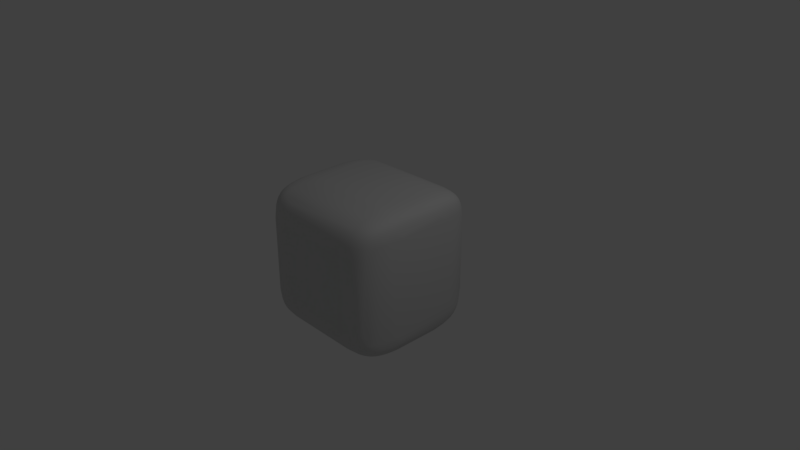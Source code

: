 # Source: turret.blend  (saved by Blender 2.79.0; exported with 4.5.12 LTS)
import bpy
from mathutils import Matrix  # noqa: F401  (used for matrix-valued properties, if any)

bpy.ops.wm.read_factory_settings(use_empty=True)
scene = bpy.context.scene
scene.name = 'Scene'

# ---- collections
col_collection_1 = bpy.data.collections.new('Collection 1'); scene.collection.children.link(col_collection_1)

# ---- materials (node trees are filled in below, after node groups)
mat_barrel = bpy.data.materials.new('Barrel')
mat_barrel.alpha_threshold = 0.0
mat_barrel.use_transparent_shadow = False
mat_barrel.diffuse_color = (0.64, 0.64, 0.64, 1.0)
mat_barrel.specular_color = (0.5, 0.5, 0.5)
mat_barrel.roughness = 0.5
mat_barrel.specular_intensity = 1.0
mat_body = bpy.data.materials.new('Body')
mat_body.alpha_threshold = 0.0
mat_body.use_transparent_shadow = False
mat_body.diffuse_color = (0.64, 0.64, 0.64, 1.0)
mat_body.specular_color = (0.5, 0.5, 0.5)
mat_body.roughness = 0.5
mat_body.specular_intensity = 1.0

# ---- material node trees

# ---- world
world_world = bpy.data.worlds.new('World'); scene.world = world_world
world_world.color = (0.05088, 0.05088, 0.05088)
world_world.use_sun_shadow = False
world_world.sun_shadow_jitter_overblur = 0.0
world_world.cycles.sampling_method = 'MANUAL'

# ---- cameras
cam_camera = bpy.data.cameras.new('Camera')
cam_camera.clip_end = 100.0
cam_camera.lens = 35.0
cam_camera.sensor_width = 32.0
cam_camera.sensor_height = 18.0
cam_camera.ortho_scale = 7.314
cam_camera.dof.focus_distance = 0.0
cam_camera.dof.aperture_fstop = 128.0

# ---- lights
light_lamp = bpy.data.lights.new('Lamp', 'POINT')
light_lamp.transmission_factor = 0.0
light_lamp.cutoff_distance = 30.0
light_lamp.energy = 100.0
light_lamp.shadow_buffer_clip_start = 1.001
light_lamp.shadow_soft_size = 0.1
light_lamp.shadow_maximum_resolution = 0.006
light_lamp.use_absolute_resolution = True

# ---- meshes
me_turret_001 = bpy.data.meshes.new('Turret.001')
me_turret_001.from_pydata([(-0.1771, 0.0, -1.445), (-0.1815, 0.0, -1.43), (-0.1836, 0.0, -1.41), (-0.1741, 0.03598, -1.445), (-0.1651, 0.07047, -1.444), (-0.15, 0.102, -1.444), (-0.1698, 0.0, -1.456), (-0.159, 0.0, -1.464), (-0.1438, 0.0, -1.469), (-0.1741, -0.03598, -1.445), (-0.1651, -0.07047, -1.444), (-0.15, -0.102, -1.444), (-0.1784, -0.03689, -1.43), (-0.1805, -0.03735, -1.41), (-0.1691, -0.07225, -1.43), (-0.1712, -0.07314, -1.41), (-0.1538, -0.1045, -1.429), (-0.1556, -0.1058, -1.41), (-0.1784, 0.03689, -1.43), (-0.1691, 0.07225, -1.43), (-0.1538, 0.1045, -1.429), (-0.1805, 0.03735, -1.41), (-0.1712, 0.07314, -1.41), (-0.1556, 0.1058, -1.41), (-0.1669, 0.03446, -1.456), (-0.1582, 0.0675, -1.455), (-0.1482, 0.06409, -1.463), (-0.1344, 0.06099, -1.469), (-0.1438, 0.09768, -1.455), (-0.135, 0.0924, -1.463), (-0.1669, -0.03446, -1.456), (-0.1582, -0.0675, -1.455), (-0.1438, -0.09768, -1.455), (-0.1482, -0.06409, -1.463), (-0.135, -0.0924, -1.463), (-0.1344, -0.06099, -1.469), (-0.1236, -0.08683, -1.468), (0.0, -0.09768, -1.476), (-0.06379, -0.06379, -1.477), (-0.06099, -0.09197, -1.475), (-0.06379, 0.06379, -1.477), (0.06379, 0.06379, -1.477), (0.0, 0.1771, -1.445), (0.0, 0.1698, -1.456), (0.0, 0.159, -1.464), (0.0, 0.1438, -1.469), (-0.03598, 0.1741, -1.445), (-0.07047, 0.1651, -1.444), (-0.102, 0.15, -1.444), (0.0, 0.1815, -1.43), (0.0, 0.1836, -1.41), (0.03598, 0.1741, -1.445), (0.07047, 0.1651, -1.444), (0.102, 0.15, -1.444), (0.03446, 0.1669, -1.456), (0.0675, 0.1582, -1.455), (0.06409, 0.1482, -1.463), (0.06099, 0.1344, -1.469), (0.09768, 0.1438, -1.455), (0.0924, 0.135, -1.463), (-0.03446, 0.1669, -1.456), (-0.0675, 0.1582, -1.455), (-0.09768, 0.1438, -1.455), (-0.06409, 0.1482, -1.463), (-0.0924, 0.135, -1.463), (-0.06099, 0.1344, -1.469), (-0.03689, 0.1784, -1.43), (-0.03735, 0.1805, -1.41), (-0.07225, 0.1691, -1.43), (-0.07314, 0.1712, -1.41), (-0.1045, 0.1538, -1.429), (-0.1058, 0.1556, -1.41), (0.03689, 0.1784, -1.43), (0.07225, 0.1691, -1.43), (0.1045, 0.1538, -1.429), (0.03735, 0.1805, -1.41), (0.07314, 0.1712, -1.41), (0.1058, 0.1556, -1.41), (0.0, -0.1771, -1.445), (0.0, -0.1698, -1.456), (0.0, -0.159, -1.464), (0.0, -0.1438, -1.469), (0.03598, -0.1741, -1.445), (0.07047, -0.1651, -1.444), (0.102, -0.15, -1.444), (0.0, -0.1815, -1.43), (0.0, -0.1836, -1.41), (-0.03598, -0.1741, -1.445), (-0.07047, -0.1651, -1.444), (-0.102, -0.15, -1.444), (-0.03446, -0.1669, -1.456), (-0.0675, -0.1582, -1.455), (-0.06409, -0.1482, -1.463), (-0.06099, -0.1344, -1.469), (-0.09768, -0.1438, -1.455), (-0.0924, -0.135, -1.463), (0.03446, -0.1669, -1.456), (0.0675, -0.1582, -1.455), (0.09768, -0.1438, -1.455), (0.06409, -0.1482, -1.463), (0.0924, -0.135, -1.463), (0.06099, -0.1344, -1.469), (0.03689, -0.1784, -1.43), (0.03735, -0.1805, -1.41), (0.07225, -0.1691, -1.43), (0.07314, -0.1712, -1.41), (0.1045, -0.1538, -1.429), (0.1058, -0.1556, -1.41), (-0.03689, -0.1784, -1.43), (-0.07225, -0.1691, -1.43), (-0.1045, -0.1538, -1.429), (-0.03735, -0.1805, -1.41), (-0.07314, -0.1712, -1.41), (-0.1058, -0.1556, -1.41), (0.1771, 0.0, -1.445), (0.1698, 0.0, -1.456), (0.159, 0.0, -1.464), (0.1438, 0.0, -1.469), (0.1741, 0.03598, -1.445), (0.1651, 0.07047, -1.444), (0.15, 0.102, -1.444), (0.1815, 0.0, -1.43), (0.1836, 0.0, -1.41), (0.1741, -0.03598, -1.445), (0.1651, -0.07047, -1.444), (0.15, -0.102, -1.444), (0.1669, -0.03446, -1.456), (0.1582, -0.0675, -1.455), (0.1482, -0.06409, -1.463), (0.1344, -0.06099, -1.469), (0.1438, -0.09768, -1.455), (0.135, -0.0924, -1.463), (0.1669, 0.03446, -1.456), (0.1582, 0.0675, -1.455), (0.1438, 0.09768, -1.455), (0.1482, 0.06409, -1.463), (0.135, 0.0924, -1.463), (0.1344, 0.06099, -1.469), (0.1784, 0.03689, -1.43), (0.1805, 0.03735, -1.41), (0.1691, 0.07225, -1.43), (0.1712, 0.07314, -1.41), (0.1538, 0.1045, -1.429), (0.1556, 0.1058, -1.41), (0.1784, -0.03689, -1.43), (0.1691, -0.07225, -1.43), (0.1538, -0.1045, -1.429), (0.1805, -0.03735, -1.41), (0.1712, -0.07314, -1.41), (0.1556, -0.1058, -1.41), (-0.1562, -0.1063, -0.935), (-0.1719, -0.07344, -0.935), (-0.1813, -0.0375, -0.935), (-0.1844, 0.0, -0.935), (-0.1813, 0.0375, -0.935), (-0.1719, 0.07344, -0.935), (-0.1562, 0.1063, -0.935), (-0.1338, 0.1338, -1.41), (-0.1322, 0.1322, -1.429), (-0.129, 0.129, -1.444), (-0.1236, 0.1236, -1.455), (-0.1164, 0.1164, -1.463), (-0.108, 0.108, -1.467), (-0.1159, 0.05952, -1.472), (-0.1236, 0.0, -1.473), (-0.1159, -0.05952, -1.472), (-0.108, -0.08398, -1.471), (0.05952, -0.1159, -1.472), (0.0, -0.1236, -1.473), (-0.05952, 0.1159, -1.472), (0.05952, 0.1159, -1.472), (0.1159, 0.05952, -1.472), (0.1236, 0.0, -1.473), (0.1338, -0.1338, -1.41), (0.1322, -0.1322, -1.429), (0.129, -0.129, -1.444), (0.1236, -0.1236, -1.455), (0.1164, -0.1164, -1.463), (0.108, -0.108, -1.467), (0.1562, 0.1063, -0.935), (0.1719, 0.07344, -0.935), (0.1813, 0.0375, -0.935), (0.1844, 0.0, -0.935), (0.1813, -0.0375, -0.935), (0.1719, -0.07344, -0.935), (0.1562, -0.1063, -0.935), (-0.1063, -0.1562, -0.935), (-0.07344, -0.1719, -0.935), (-0.0375, -0.1813, -0.935), (0.0, -0.1844, -0.935), (0.0375, -0.1813, -0.935), (0.07344, -0.1719, -0.935), (0.1063, -0.1562, -0.935), (0.1063, 0.1562, -0.935), (0.07344, 0.1719, -0.935), (0.0375, 0.1813, -0.935), (0.0, 0.1844, -0.935), (-0.0375, 0.1813, -0.935), (-0.07344, 0.1719, -0.935), (-0.1063, 0.1562, -0.935), (-0.108, -0.108, -1.467), (-0.1164, -0.1164, -1.463), (-0.1236, -0.1236, -1.455), (-0.129, -0.129, -1.444), (-0.1322, -0.1322, -1.429), (-0.1338, -0.1338, -1.41), (0.108, 0.108, -1.467), (0.1164, 0.1164, -1.463), (0.1236, 0.1236, -1.455), (0.129, 0.129, -1.444), (0.1322, 0.1322, -1.429), (0.1338, 0.1338, -1.41), (-0.1344, -0.1344, -0.935), (-0.1344, 0.1344, -0.935), (0.1344, -0.1344, -0.935), (0.1344, 0.1344, -0.935), (-0.6543, -0.9505, 0.4135), (-0.5061, -0.9591, 0.4178), (-0.7106, -0.8968, 0.655), (-0.7667, -0.9314, 0.407), (-0.8108, -0.9163, 0.4035), (-0.8476, -0.8963, 0.4009), (-0.655, -0.9581, 0.3156), (-0.5063, -0.9673, 0.3185), (-0.6536, -0.9391, 0.505), (-0.6528, -0.9234, 0.5889), (-0.6522, -0.9027, 0.6637), (-0.7642, -0.9213, 0.4945), (-0.8069, -0.9069, 0.4885), (-0.8422, -0.888, 0.4839), (-0.7615, -0.9071, 0.5735), (-0.8026, -0.894, 0.5642), (-0.8359, -0.877, 0.5562), (-0.7593, -0.8882, 0.643), (-0.7988, -0.877, 0.6295), (-0.8295, -0.8632, 0.6161), (-0.7685, -0.9383, 0.3119), (-0.8134, -0.9225, 0.31), (-0.8512, -0.9019, 0.3087), (-0.8108, 0.9284, 0.4035), (-0.8476, 0.9108, 0.4009), (-0.7106, 0.9112, 0.655), (-0.6543, 0.9583, 0.4135), (-0.5061, 0.9656, 0.4178), (-0.655, 0.965, 0.3156), (-0.5063, 0.9728, 0.3185), (-0.7685, 0.9477, 0.3119), (-0.8134, 0.9338, 0.31), (-0.7642, 0.9328, 0.4945), (-0.7593, 0.9037, 0.643), (-0.8069, 0.9202, 0.4885), (-0.8026, 0.9088, 0.5642), (-0.7988, 0.8938, 0.6295), (-0.8359, 0.8938, 0.5562), (-0.8295, 0.8815, 0.6161), (-0.6536, 0.9484, 0.505), (-0.6528, 0.9346, 0.5889), (-0.6522, 0.9163, 0.6637), (0.9501, 0.736, 0.4105), (0.9566, 0.737, 0.3138), (0.9401, 0.785, 0.407), (0.9264, 0.8262, 0.4035), (0.9084, 0.8604, 0.4009), (0.9268, 0.7333, 0.5823), (0.9088, 0.7322, 0.655), (0.9639, 0.6792, 0.3156), (0.9134, 0.8637, 0.3087), (0.9181, 0.7801, 0.5735), (0.9011, 0.7781, 0.643), (0.9063, 0.8186, 0.5642), (0.891, 0.8151, 0.6295), (0.9009, 0.8555, 0.4839), (0.8909, 0.8496, 0.5562), (0.8784, 0.8437, 0.6161), (0.9469, 0.6779, 0.505), (0.9328, 0.6772, 0.5889), (0.9141, 0.6767, 0.6637), (-0.715, 0.7362, 0.8632), (-0.6545, 0.7373, 0.8805), (-0.5062, 0.7388, 0.9011), (-0.7134, 0.7851, 0.8396), (-0.7118, 0.8264, 0.8082), (-0.7106, 0.8607, 0.7679), (-0.7669, 0.7347, 0.8396), (-0.811, 0.7333, 0.8082), (-0.8479, 0.7322, 0.7679), (-0.7162, 0.6787, 0.8805), (-0.7179, 0.5365, 0.9011), (-0.6552, 0.6794, 0.8989), (-0.5065, 0.6805, 0.9211), (-0.6564, 0.5368, 0.9211), (-0.507, 0.5373, 0.946), (-0.6536, 0.7869, 0.8555), (-0.6528, 0.829, 0.8227), (-0.6522, 0.8642, 0.7806), (-0.5059, 0.7891, 0.8743), (-0.5057, 0.832, 0.8395), (-0.7643, 0.7827, 0.8176), (-0.807, 0.7801, 0.7882), (-0.8423, 0.7781, 0.7502), (-0.7615, 0.8227, 0.7882), (-0.8026, 0.8186, 0.7617), (-0.8359, 0.8151, 0.7276), (-0.7593, 0.8556, 0.7502), (-0.7988, 0.8497, 0.7276), (-0.8295, 0.8437, 0.7), (-0.7689, 0.678, 0.8555), (-0.7713, 0.5363, 0.8743), (-0.8139, 0.6772, 0.8227), (-0.8172, 0.5361, 0.8395), (-0.8517, 0.6767, 0.7806), (-0.8559, 0.536, 0.7953), (-0.9462, 0.736, -0.4105), (-0.9356, 0.785, -0.407), (-0.9211, 0.8262, -0.4035), (-0.9021, 0.8604, -0.4009), (-0.9215, 0.7333, -0.5823), (-0.9025, 0.7322, -0.655), (-0.9536, 0.6786, -0.4135), (-0.9609, 0.6792, -0.3156), (-0.927, 0.8286, -0.31), (-0.9073, 0.8637, -0.3087), (-0.9123, 0.7801, -0.5735), (-0.8943, 0.7781, -0.643), (-0.9122, 0.8226, -0.4885), (-0.8999, 0.8186, -0.5642), (-0.8836, 0.8151, -0.6295), (-0.8941, 0.8555, -0.4839), (-0.8836, 0.8496, -0.5562), (-0.8704, 0.8437, -0.6161), (-0.9279, 0.6772, -0.5889), (-0.9081, 0.6767, -0.6637), (-0.715, -0.7022, -0.8632), (-0.6545, -0.7036, -0.8805), (-0.5062, -0.7054, -0.9011), (-0.7134, -0.7558, -0.8396), (-0.7118, -0.8014, -0.8082), (-0.7106, -0.8397, -0.7679), (-0.7669, -0.7006, -0.8396), (-0.811, -0.6989, -0.8082), (-0.8479, -0.6977, -0.7679), (-0.7162, -0.6403, -0.8805), (-0.7179, -0.4897, -0.9011), (-0.6552, -0.6411, -0.8989), (-0.5065, -0.6423, -0.9211), (-0.6564, -0.49, -0.9211), (-0.507, -0.4906, -0.946), (-0.6536, -0.7579, -0.8555), (-0.6528, -0.8045, -0.8227), (-0.6522, -0.8438, -0.7806), (-0.5059, -0.7604, -0.8743), (-0.5057, -0.8079, -0.8395), (-0.5056, -0.8482, -0.7953), (-0.7643, -0.7529, -0.8176), (-0.807, -0.7501, -0.7882), (-0.8423, -0.7478, -0.7502), (-0.7615, -0.7971, -0.7882), (-0.8026, -0.7926, -0.7617), (-0.8359, -0.7886, -0.7276), (-0.7593, -0.8339, -0.7502), (-0.7988, -0.8273, -0.7276), (-0.8295, -0.8205, -0.7), (-0.7689, -0.6394, -0.8555), (-0.7713, -0.4894, -0.8743), (-0.8139, -0.6385, -0.8227), (-0.8172, -0.4892, -0.8395), (-0.8517, -0.6379, -0.7806), (-0.8559, -0.489, -0.7953), (-0.9215, 0.7333, 0.5823), (-0.9025, 0.7322, 0.655), (-0.9211, 0.8262, 0.4035), (-0.9021, 0.8604, 0.4009), (-0.9536, 0.6786, 0.4135), (-0.9279, 0.6772, 0.5889), (-0.9081, 0.6767, 0.6637), (-0.9259, 0.7826, 0.4945), (-0.9122, 0.8226, 0.4885), (-0.8941, 0.8555, 0.4839), (-0.9123, 0.7801, 0.5735), (-0.8999, 0.8186, 0.5642), (-0.8836, 0.8496, 0.5562), (-0.8943, 0.7781, 0.643), (-0.8836, 0.8151, 0.6295), (-0.8704, 0.8437, 0.6161), (-0.9421, 0.7866, 0.3119), (-0.927, 0.8286, 0.31), (-0.9073, 0.8637, 0.3087), (-0.9609, 0.6792, 0.3156), (0.9501, 0.736, -0.4105), (0.9268, 0.7333, -0.5823), (0.9088, 0.7322, -0.655), (0.9084, 0.8604, -0.4009), (0.9566, 0.737, -0.3138), (0.9571, 0.6786, -0.4135), (0.9328, 0.6772, -0.5889), (0.9141, 0.6767, -0.6637), (0.9309, 0.7826, -0.4945), (0.918, 0.8226, -0.4885), (0.9009, 0.8555, -0.4839), (0.9181, 0.7801, -0.5735), (0.8909, 0.8496, -0.5562), (0.9011, 0.7781, -0.643), (0.891, 0.8151, -0.6295), (0.8784, 0.8437, -0.6161), (0.9462, 0.7866, -0.3119), (0.932, 0.8286, -0.31), (0.9134, 0.8637, -0.3087), (-0.7106, 0.9112, -0.655), (-0.7667, 0.9417, -0.407), (-0.8108, 0.9284, -0.4035), (-0.6543, 0.9583, -0.4135), (-0.6536, 0.9484, -0.505), (-0.6528, 0.9346, -0.5889), (-0.6522, 0.9163, -0.6637), (-0.8069, 0.9202, -0.4885), (-0.8422, 0.9035, -0.4839), (-0.7615, 0.9203, -0.5735), (-0.8026, 0.9088, -0.5642), (-0.7593, 0.9037, -0.643), (-0.7988, 0.8938, -0.6295), (-0.8295, 0.8815, -0.6161), (-0.8134, 0.9338, -0.31), (-0.8512, 0.9156, -0.3087), (-0.6543, -0.9505, -0.4135), (-0.7667, -0.9314, -0.407), (-0.8108, -0.9163, -0.4035), (-0.8476, -0.8963, -0.4009), (-0.7118, -0.9167, -0.5823), (-0.7106, -0.8968, -0.655), (-0.6528, -0.9234, -0.5889), (-0.6522, -0.9027, -0.6637), (-0.7685, -0.9383, -0.3119), (-0.8134, -0.9225, -0.31), (-0.8512, -0.9019, -0.3087), (-0.7642, -0.9213, -0.4945), (-0.7615, -0.9071, -0.5735), (-0.7593, -0.8882, -0.643), (-0.8069, -0.9069, -0.4885), (-0.8026, -0.894, -0.5642), (-0.7988, -0.877, -0.6295), (-0.8422, -0.888, -0.4839), (-0.8359, -0.877, -0.5562), (-0.8295, -0.8632, -0.6161), (0.8568, -0.8963, 0.4009), (0.7258, -0.8968, 0.655), (0.6712, -0.9505, 0.4135), (0.5267, -0.9591, 0.4178), (0.7813, -0.9383, 0.3119), (0.8243, -0.9225, 0.31), (0.8602, -0.9019, 0.3087), (0.7772, -0.9213, 0.4945), (0.7727, -0.8882, 0.643), (0.8181, -0.9069, 0.4885), (0.8104, -0.877, 0.6295), (0.8517, -0.888, 0.4839), (0.8457, -0.877, 0.5562), (0.8397, -0.8632, 0.6161), (0.6705, -0.9391, 0.505), (0.6698, -0.9234, 0.5889), (0.6692, -0.9027, 0.6637), (0.6718, -0.9581, 0.3156), (0.5269, -0.9673, 0.3185), (0.6712, 0.9583, 0.4135), (0.5267, 0.9656, 0.4178), (0.7269, 0.9287, 0.5823), (0.7258, 0.9112, 0.655), (0.7796, 0.9417, 0.407), (0.8218, 0.9284, 0.4035), (0.7813, 0.9477, 0.3119), (0.8243, 0.9338, 0.31), (0.8602, 0.9156, 0.3087), (0.6718, 0.965, 0.3156), (0.5269, 0.9728, 0.3185), (0.6698, 0.9346, 0.5889), (0.6692, 0.9163, 0.6637), (0.8181, 0.9202, 0.4885), (0.8517, 0.9035, 0.4839), (0.7747, 0.9203, 0.5735), (0.814, 0.9088, 0.5642), (0.7727, 0.9037, 0.643), (0.8104, 0.8938, 0.6295), (0.8397, 0.8815, 0.6161), (0.7299, 0.7362, 0.8632), (0.7798, 0.7347, 0.8396), (0.822, 0.7333, 0.8082), (0.857, 0.7322, 0.7679), (0.7284, 0.7851, 0.8396), (0.7269, 0.8264, 0.8082), (0.7258, 0.8607, 0.7679), (0.6713, 0.7373, 0.8805), (0.5267, 0.7388, 0.9011), (0.731, 0.6787, 0.8805), (0.7326, 0.5365, 0.9011), (0.7817, 0.678, 0.8556), (0.8247, 0.6772, 0.8227), (0.8607, 0.6767, 0.7806), (0.7839, 0.5363, 0.8743), (0.8277, 0.5361, 0.8395), (0.8646, 0.536, 0.7953), (0.7773, 0.7827, 0.8176), (0.7747, 0.8227, 0.7882), (0.7727, 0.8556, 0.7502), (0.8182, 0.7801, 0.7882), (0.814, 0.8186, 0.7617), (0.8104, 0.8497, 0.7276), (0.8518, 0.7781, 0.7502), (0.8458, 0.8151, 0.7276), (0.8397, 0.8437, 0.7), (0.6705, 0.7869, 0.8556), (0.5265, 0.7891, 0.8743), (0.6698, 0.829, 0.8227), (0.5263, 0.832, 0.8395), (0.6692, 0.8642, 0.7806), (0.5262, 0.868, 0.7953), (0.672, 0.6794, 0.8989), (0.6731, 0.5368, 0.9211), (0.527, 0.6805, 0.9211), (0.5275, 0.5373, 0.946), (0.7299, -0.7022, -0.8632), (0.7798, -0.7006, -0.8396), (0.822, -0.6989, -0.8082), (0.857, -0.6977, -0.7679), (0.7284, -0.7558, -0.8396), (0.7269, -0.8014, -0.8082), (0.7258, -0.8397, -0.7679), (0.6713, -0.7036, -0.8805), (0.5267, -0.7054, -0.9011), (0.731, -0.6403, -0.8805), (0.7326, -0.4897, -0.9011), (0.7817, -0.6394, -0.8555), (0.8247, -0.6385, -0.8227), (0.8607, -0.6379, -0.7806), (0.7839, -0.4894, -0.8743), (0.8277, -0.4892, -0.8395), (0.7773, -0.7529, -0.8176), (0.7747, -0.7971, -0.7882), (0.7727, -0.8339, -0.7502), (0.8182, -0.7501, -0.7882), (0.814, -0.7926, -0.7617), (0.8104, -0.8273, -0.7276), (0.8518, -0.7478, -0.7502), (0.8458, -0.7886, -0.7276), (0.8397, -0.8205, -0.7), (0.6705, -0.7579, -0.8555), (0.5265, -0.7604, -0.8743), (0.6698, -0.8045, -0.8227), (0.5263, -0.8079, -0.8395), (0.6692, -0.8438, -0.7806), (0.5262, -0.8482, -0.7953), (0.672, -0.6411, -0.8989), (0.6731, -0.49, -0.9211), (0.527, -0.6423, -0.9211), (0.5275, -0.4906, -0.946), (0.7269, 0.9287, -0.5823), (0.7258, 0.9112, -0.655), (0.6712, 0.9583, -0.4135), (0.7796, 0.9417, -0.407), (0.8218, 0.9284, -0.4035), (0.8568, 0.9108, -0.4009), (0.7772, 0.9328, -0.4945), (0.7747, 0.9203, -0.5735), (0.7727, 0.9037, -0.643), (0.8181, 0.9202, -0.4885), (0.814, 0.9088, -0.5642), (0.8104, 0.8938, -0.6295), (0.8457, 0.8938, -0.5562), (0.8397, 0.8815, -0.6161), (0.6705, 0.9484, -0.505), (0.6698, 0.9346, -0.5889), (0.6692, 0.9163, -0.6637), (0.7813, 0.9477, -0.3119), (0.8243, 0.9338, -0.31), (0.7796, -0.9314, -0.407), (0.8218, -0.9163, -0.4035), (0.8568, -0.8963, -0.4009), (0.6712, -0.9505, -0.4135), (0.5267, -0.9591, -0.4178), (0.7269, -0.9167, -0.5823), (0.7258, -0.8968, -0.655), (0.8517, -0.888, -0.4839), (0.7747, -0.9071, -0.5735), (0.814, -0.894, -0.5642), (0.8457, -0.877, -0.5562), (0.7727, -0.8882, -0.643), (0.8104, -0.877, -0.6295), (0.8397, -0.8632, -0.6161), (0.8602, -0.9019, -0.3087), (0.6705, -0.9391, -0.505), (0.6698, -0.9234, -0.5889), (0.6692, -0.9027, -0.6637), (0.5265, -0.9471, -0.5111), (0.7299, 0.7362, -0.8632), (0.7798, 0.7347, -0.8396), (0.822, 0.7333, -0.8082), (0.857, 0.7322, -0.7679), (0.731, 0.6787, -0.8805), (0.7326, 0.5365, -0.9011), (0.6713, 0.7373, -0.8805), (0.5267, 0.7388, -0.9011), (0.7284, 0.7851, -0.8396), (0.7269, 0.8264, -0.8082), (0.7258, 0.8607, -0.7679), (0.7773, 0.7827, -0.8176), (0.8182, 0.7801, -0.7882), (0.8518, 0.7781, -0.7502), (0.7747, 0.8227, -0.7882), (0.814, 0.8186, -0.7617), (0.8458, 0.8151, -0.7276), (0.7727, 0.8556, -0.7502), (0.8104, 0.8497, -0.7276), (0.8397, 0.8437, -0.7), (0.7817, 0.678, -0.8555), (0.7839, 0.5363, -0.8743), (0.8247, 0.6772, -0.8227), (0.8277, 0.5361, -0.8395), (0.8607, 0.6767, -0.7806), (0.8646, 0.536, -0.7953), (0.672, 0.6794, -0.8989), (0.527, 0.6805, -0.9211), (0.6731, 0.5368, -0.9211), (0.5275, 0.5373, -0.946), (0.6705, 0.7869, -0.8555), (0.6698, 0.829, -0.8227), (0.6692, 0.8642, -0.7806), (0.5265, 0.7891, -0.8743), (0.5263, 0.832, -0.8395), (0.5262, 0.868, -0.7953), (-0.715, 0.7362, -0.8632), (-0.6545, 0.7373, -0.8805), (-0.5062, 0.7388, -0.9011), (-0.7162, 0.6787, -0.8805), (-0.7179, 0.5365, -0.9011), (-0.7669, 0.7347, -0.8396), (-0.811, 0.7333, -0.8082), (-0.8479, 0.7322, -0.7679), (-0.7134, 0.7851, -0.8396), (-0.7118, 0.8264, -0.8082), (-0.7106, 0.8607, -0.7679), (-0.6536, 0.7869, -0.8555), (-0.5059, 0.7891, -0.8743), (-0.6528, 0.829, -0.8227), (-0.5057, 0.832, -0.8395), (-0.6522, 0.8642, -0.7806), (-0.6552, 0.6794, -0.8989), (-0.6564, 0.5368, -0.9211), (-0.5065, 0.6805, -0.9211), (-0.507, 0.5373, -0.946), (-0.7689, 0.678, -0.8555), (-0.8139, 0.6772, -0.8227), (-0.8517, 0.6767, -0.7806), (-0.7713, 0.5363, -0.8743), (-0.8172, 0.5361, -0.8395), (-0.8559, 0.536, -0.7953), (-0.7643, 0.7827, -0.8176), (-0.7615, 0.8227, -0.7882), (-0.7593, 0.8556, -0.7502), (-0.807, 0.7801, -0.7882), (-0.8026, 0.8186, -0.7617), (-0.7988, 0.8497, -0.7276), (-0.8423, 0.7781, -0.7502), (-0.8359, 0.8151, -0.7276), (-0.8295, 0.8437, -0.7), (0.9501, -0.7021, 0.4105), (0.9566, -0.7032, 0.3138), (0.9571, -0.6401, 0.4135), (0.9088, -0.6977, 0.655), (0.9264, -0.8012, 0.4035), (0.9084, -0.8394, 0.4009), (0.9462, -0.7574, 0.3119), (0.932, -0.8039, 0.31), (0.9469, -0.6393, 0.505), (0.9328, -0.6385, 0.5889), (0.9141, -0.6379, 0.6637), (0.9309, -0.7529, 0.4945), (0.918, -0.797, 0.4885), (0.9181, -0.75, 0.5735), (0.9063, -0.7926, 0.5642), (0.8909, -0.8272, 0.5562), (0.9011, -0.7478, 0.643), (0.891, -0.7886, 0.6295), (0.8784, -0.8205, 0.6161), (-0.715, -0.7022, 0.8632), (-0.6545, -0.7036, 0.8805), (-0.5062, -0.7054, 0.9011), (-0.7162, -0.6403, 0.8805), (-0.7179, -0.4897, 0.9011), (-0.7669, -0.7006, 0.8396), (-0.811, -0.6989, 0.8082), (-0.8479, -0.6977, 0.7679), (-0.7134, -0.7558, 0.8396), (-0.7118, -0.8014, 0.8082), (-0.7106, -0.8397, 0.7679), (-0.6536, -0.7579, 0.8555), (-0.5059, -0.7604, 0.8743), (-0.6528, -0.8045, 0.8227), (-0.5057, -0.8079, 0.8395), (-0.6522, -0.8438, 0.7806), (-0.5056, -0.8482, 0.7953), (-0.6552, -0.6411, 0.8989), (-0.6564, -0.49, 0.9211), (-0.5065, -0.6423, 0.9211), (-0.507, -0.4906, 0.946), (-0.7689, -0.6394, 0.8555), (-0.8139, -0.6385, 0.8227), (-0.8517, -0.6379, 0.7806), (-0.7713, -0.4894, 0.8743), (-0.8172, -0.4892, 0.8395), (-0.8559, -0.489, 0.7953), (-0.7643, -0.7529, 0.8176), (-0.7615, -0.7971, 0.7882), (-0.7593, -0.8339, 0.7502), (-0.807, -0.7501, 0.7882), (-0.8026, -0.7926, 0.7617), (-0.7988, -0.8273, 0.7276), (-0.8423, -0.7478, 0.7502), (-0.8359, -0.7886, 0.7276), (-0.8295, -0.8205, 0.7), (-0.9536, -0.6401, -0.4135), (-0.9618, -0.4896, -0.4178), (-0.9025, -0.6977, -0.655), (-0.9356, -0.7556, -0.407), (-0.9421, -0.7574, -0.3119), (-0.927, -0.8039, -0.31), (-0.9073, -0.8432, -0.3087), (-0.9696, -0.4898, -0.3185), (-0.9279, -0.6385, -0.5889), (-0.9081, -0.6379, -0.6637), (-0.9259, -0.7529, -0.4945), (-0.9122, -0.797, -0.4885), (-0.8941, -0.8338, -0.4839), (-0.9123, -0.75, -0.5735), (-0.8943, -0.7478, -0.643), (-0.8836, -0.7886, -0.6295), (-0.8704, -0.8205, -0.6161), (-0.9025, -0.6977, 0.655), (-0.9536, -0.6401, 0.4135), (-0.9356, -0.7556, 0.407), (-0.9211, -0.8012, 0.4035), (-0.9021, -0.8394, 0.4009), (-0.9123, -0.75, 0.5735), (-0.8943, -0.7478, 0.643), (-0.8999, -0.7926, 0.5642), (-0.8836, -0.7886, 0.6295), (-0.8836, -0.8272, 0.5562), (-0.8704, -0.8205, 0.6161), (-0.9279, -0.6385, 0.5889), (-0.9081, -0.6379, 0.6637), (-0.9609, -0.6408, 0.3156), (-0.9421, -0.7574, 0.3119), (0.9501, -0.7021, -0.4105), (0.9404, -0.7005, -0.5004), (0.9268, -0.6989, -0.5823), (0.9088, -0.6977, -0.655), (0.9646, -0.4896, -0.4178), (0.9566, -0.7032, -0.3138), (0.9264, -0.8012, -0.4035), (0.9181, -0.75, -0.5735), (0.9011, -0.7478, -0.643), (0.918, -0.797, -0.4885), (0.9063, -0.7926, -0.5642), (0.891, -0.7886, -0.6295), (0.9009, -0.8338, -0.4839), (0.8784, -0.8205, -0.6161), (0.9469, -0.6393, -0.505), (0.9539, -0.4894, -0.5111), (0.9141, -0.6379, -0.6637), (0.9639, -0.6408, -0.3156), (0.9719, -0.4898, -0.3185), (0.932, -0.8039, -0.31), (0.9134, -0.8432, -0.3087), (0.7299, -0.7022, 0.8632), (0.7798, -0.7006, 0.8396), (0.822, -0.6989, 0.8082), (0.857, -0.6977, 0.7679), (0.731, -0.6403, 0.8805), (0.7326, -0.4897, 0.9011), (0.6713, -0.7036, 0.8805), (0.5267, -0.7054, 0.9011), (0.7284, -0.7558, 0.8396), (0.7269, -0.8014, 0.8082), (0.7258, -0.8397, 0.7679), (0.7773, -0.7529, 0.8176), (0.8182, -0.7501, 0.7882), (0.8518, -0.7478, 0.7502), (0.7747, -0.7971, 0.7882), (0.814, -0.7926, 0.7617), (0.8458, -0.7886, 0.7276), (0.7727, -0.8339, 0.7502), (0.8104, -0.8273, 0.7276), (0.8397, -0.8205, 0.7), (0.7817, -0.6394, 0.8555), (0.7839, -0.4894, 0.8743), (0.8247, -0.6385, 0.8227), (0.8277, -0.4892, 0.8395), (0.8607, -0.6379, 0.7806), (0.672, -0.6411, 0.8989), (0.527, -0.6423, 0.9211), (0.6731, -0.49, 0.9211), (0.5275, -0.4906, 0.946), (0.6705, -0.7579, 0.8555), (0.6698, -0.8045, 0.8227), (0.6692, -0.8438, 0.7806), (0.5265, -0.7604, 0.8743), (0.5263, -0.8079, 0.8395), (0.5262, -0.8482, 0.7953), (0.8854, -0.871, 0.3998), (0.871, -0.855, 0.5525), (-0.6519, -0.8764, -0.7281), (-0.7101, -0.8713, -0.7173), (-0.7584, -0.864, -0.7023), (-0.797, -0.8551, -0.6842), (-0.8263, -0.8449, -0.664), (0.8903, 0.6764, -0.7281), (0.8857, 0.7317, -0.7173), (0.8792, 0.7773, -0.7023), (0.8711, 0.8135, -0.6842), (0.8619, 0.8407, -0.664), (-0.6519, -0.8764, 0.7281), (-0.7101, -0.8713, 0.7173), (-0.7584, -0.864, 0.7023), (-0.797, -0.8551, 0.6842), (-0.8263, -0.8449, 0.664), (0.8903, 0.6764, 0.7281), (0.8857, 0.7317, 0.7173), (0.8792, 0.7773, 0.7023), (0.8711, 0.8135, 0.6842), (0.8619, 0.8407, 0.664), (-0.8823, -0.8757, -0.3081), (-0.871, -0.8639, -0.4819), (-0.8529, -0.8449, -0.6095), (-0.883, 0.6764, 0.7281), (-0.8781, 0.7317, 0.7173), (-0.8712, 0.7773, 0.7023), (-0.8626, 0.8135, 0.6842), (-0.8529, 0.8407, 0.664), (-0.883, 0.6764, -0.7281), (-0.8781, 0.7317, -0.7173), (-0.8712, 0.7773, -0.7023), (-0.8626, 0.8135, -0.6842), (-0.8529, 0.8407, -0.664), (0.8896, 0.8925, 0.3081), (0.879, 0.8821, 0.4819), (0.8619, 0.8654, 0.6095), (-0.6519, 0.8931, -0.7281), (-0.7101, 0.8887, -0.7173), (-0.7584, 0.8823, -0.7023), (-0.797, 0.8743, -0.6842), (-0.8263, 0.8654, -0.664), (-0.6519, 0.8931, 0.7281), (-0.7101, 0.8887, 0.7173), (-0.7584, 0.8823, 0.7023), (-0.797, 0.8743, 0.6842), (-0.8263, 0.8654, 0.664), (-0.8823, 0.8925, -0.3081), (-0.8778, 0.8884, -0.3998), (-0.871, 0.8821, -0.4819), (-0.8626, 0.8743, -0.5525), (-0.8529, 0.8654, -0.6095), (0.8619, -0.8449, -0.6095), (0.879, -0.8639, -0.4819), (0.8896, -0.8757, -0.3081), (-0.8626, -0.855, 0.5525), (-0.8778, -0.871, 0.3998), (0.871, 0.8743, -0.5525), (0.8854, 0.8884, -0.3998), (-0.8529, 0.8654, 0.6095), (-0.8626, 0.8743, 0.5525), (-0.871, 0.8821, 0.4819), (-0.8778, 0.8884, 0.3998), (-0.8823, 0.8925, 0.3081), (0.8366, -0.8449, -0.664), (0.8088, -0.8551, -0.6842), (0.7718, -0.864, -0.7023), (0.7253, -0.8713, -0.7173), (0.669, -0.8764, -0.7281), (0.5261, -0.8818, -0.7406), (0.8366, -0.8449, 0.664), (0.8088, -0.8551, 0.6842), (0.7718, -0.864, 0.7023), (0.7253, -0.8713, 0.7173), (0.669, -0.8764, 0.7281), (0.5261, -0.8818, 0.7406), (0.8366, 0.8654, -0.664), (0.8088, 0.8743, -0.6842), (0.7718, 0.8823, -0.7023), (0.7253, 0.8887, -0.7173), (0.669, 0.8931, -0.7281), (0.8366, 0.8654, 0.664), (0.8088, 0.8743, 0.6842), (0.7718, 0.8823, 0.7023), (0.7253, 0.8887, 0.7173), (0.669, 0.8931, 0.7281), (0.8619, -0.8172, -0.664), (0.8711, -0.7868, -0.6842), (0.8792, -0.7468, -0.7023), (0.8857, -0.6971, -0.7173), (0.8903, -0.6376, -0.7281), (0.8619, -0.8172, 0.664), (0.8711, -0.7868, 0.6842), (0.8792, -0.7468, 0.7023), (0.8857, -0.6971, 0.7173), (0.8903, -0.6376, 0.7281), (-0.8529, -0.8172, 0.664), (-0.8626, -0.7868, 0.6842), (-0.8712, -0.7468, 0.7023), (-0.8781, -0.6971, 0.7173), (-0.883, -0.6376, 0.7281), (-0.8529, -0.8172, -0.664), (-0.8626, -0.7868, -0.6842), (-0.8712, -0.7468, -0.7023), (-0.8781, -0.6971, -0.7173), (-0.883, -0.6376, -0.7281), (0.8537, -0.836, 0.6464), (-0.8443, -0.836, 0.6464), (0.8537, 0.8574, -0.6464)], [], [(9, 1, 0), (12, 2, 1), (181, 141, 180), (10, 12, 9), (14, 13, 12), (183, 148, 147), (11, 14, 10), (16, 15, 14), (149, 184, 185), (203, 16, 11), (204, 17, 16), (1, 3, 0), (18, 4, 3), (19, 5, 4), (20, 159, 5), (2, 18, 1), (21, 19, 18), (22, 20, 19), (23, 158, 20), (182, 139, 181), (77, 194, 193), (199, 157, 213), (0, 24, 6), (33, 31, 30), (56, 45, 44), (3, 25, 24), (4, 28, 25), (28, 26, 25), (129, 131, 178), (5, 160, 28), (28, 161, 29), (0, 30, 9), (9, 31, 10), (10, 32, 11), (11, 202, 203), (44, 54, 56), (33, 32, 31), (32, 201, 202), (45, 63, 44), (93, 95, 200), (37, 38, 41), (189, 103, 190), (163, 164, 27), (169, 45, 170), (211, 193, 215), (36, 34, 35), (42, 54, 43), (116, 126, 128), (128, 117, 116), (51, 55, 54), (52, 58, 55), (58, 56, 55), (178, 177, 100), (53, 208, 58), (58, 207, 59), (42, 60, 46), (46, 61, 47), (47, 62, 48), (48, 160, 159), (135, 133, 132), (63, 62, 61), (62, 161, 160), (81, 99, 80), (99, 97, 96), (46, 49, 42), (66, 50, 49), (147, 182, 183), (47, 66, 46), (68, 67, 66), (76, 195, 194), (48, 68, 47), (70, 69, 68), (151, 17, 150), (159, 70, 48), (158, 71, 70), (173, 185, 214), (49, 51, 42), (72, 52, 51), (73, 53, 52), (74, 209, 53), (50, 72, 49), (75, 73, 72), (76, 74, 73), (77, 210, 74), (153, 21, 2), (188, 112, 111), (191, 107, 192), (205, 186, 212), (78, 90, 79), (7, 24, 26), (26, 8, 7), (87, 91, 90), (88, 94, 91), (94, 92, 91), (57, 59, 206), (89, 202, 94), (94, 201, 95), (78, 96, 82), (82, 97, 83), (83, 98, 84), (84, 176, 175), (63, 61, 60), (99, 98, 97), (98, 177, 176), (92, 81, 80), (27, 29, 162), (36, 35, 165), (82, 85, 78), (102, 86, 85), (189, 111, 86), (83, 102, 82), (104, 103, 102), (197, 69, 198), (84, 104, 83), (106, 105, 104), (143, 180, 141), (175, 106, 84), (174, 107, 106), (157, 156, 213), (85, 87, 78), (108, 88, 87), (109, 89, 88), (110, 203, 89), (86, 108, 85), (111, 109, 108), (112, 110, 109), (113, 204, 110), (196, 75, 50), (15, 152, 13), (155, 23, 22), (179, 211, 215), (114, 126, 115), (167, 172, 129), (117, 135, 116), (123, 127, 126), (124, 130, 127), (130, 128, 127), (206, 207, 136), (8, 33, 7), (125, 176, 130), (130, 177, 131), (114, 132, 118), (118, 133, 119), (119, 134, 120), (120, 208, 209), (80, 90, 92), (135, 134, 133), (134, 207, 208), (162, 161, 64), (171, 137, 172), (118, 121, 114), (138, 122, 121), (196, 67, 197), (119, 138, 118), (140, 139, 138), (190, 105, 191), (120, 140, 119), (142, 141, 140), (198, 71, 199), (209, 142, 120), (210, 143, 142), (173, 192, 107), (121, 123, 114), (144, 124, 123), (145, 125, 124), (146, 175, 125), (122, 144, 121), (147, 145, 144), (148, 146, 145), (149, 174, 146), (13, 153, 2), (22, 154, 155), (187, 113, 112), (150, 205, 212), (39, 168, 93), (9, 12, 1), (12, 13, 2), (181, 139, 141), (10, 14, 12), (14, 15, 13), (183, 184, 148), (11, 16, 14), (16, 17, 15), (149, 148, 184), (203, 204, 16), (204, 205, 17), (1, 18, 3), (18, 19, 4), (19, 20, 5), (20, 158, 159), (2, 21, 18), (21, 22, 19), (22, 23, 20), (23, 157, 158), (182, 122, 139), (77, 76, 194), (199, 71, 157), (0, 3, 24), (6, 7, 30), (7, 33, 30), (56, 57, 45), (3, 4, 25), (4, 5, 28), (28, 29, 26), (128, 131, 129), (131, 177, 178), (5, 159, 160), (28, 160, 161), (0, 6, 30), (9, 30, 31), (10, 31, 32), (11, 32, 202), (43, 54, 44), (54, 55, 56), (33, 34, 32), (32, 34, 201), (45, 65, 63), (92, 95, 93), (95, 201, 200), (40, 169, 41), (169, 170, 41), (41, 171, 172), (164, 163, 40), (38, 165, 164), (37, 39, 38), (167, 168, 37), (41, 172, 37), (172, 167, 37), (164, 40, 38), (40, 41, 38), (189, 86, 103), (8, 27, 164), (27, 162, 163), (162, 65, 169), (169, 40, 162), (40, 163, 162), (65, 45, 169), (45, 57, 170), (211, 77, 193), (36, 200, 201), (201, 34, 36), (34, 33, 35), (42, 51, 54), (115, 126, 116), (126, 127, 128), (128, 129, 117), (51, 52, 55), (52, 53, 58), (58, 59, 56), (99, 101, 100), (101, 178, 100), (53, 209, 208), (58, 208, 207), (42, 43, 60), (46, 60, 61), (47, 61, 62), (48, 62, 160), (115, 116, 132), (116, 135, 132), (63, 64, 62), (62, 64, 161), (81, 101, 99), (79, 80, 96), (80, 99, 96), (46, 66, 49), (66, 67, 50), (147, 122, 182), (47, 68, 66), (68, 69, 67), (76, 75, 195), (48, 70, 68), (70, 71, 69), (151, 15, 17), (159, 158, 70), (158, 157, 71), (173, 149, 185), (49, 72, 51), (72, 73, 52), (73, 74, 53), (74, 210, 209), (50, 75, 72), (75, 76, 73), (76, 77, 74), (77, 211, 210), (153, 154, 21), (188, 187, 112), (191, 105, 107), (205, 113, 186), (78, 87, 90), (6, 24, 7), (24, 25, 26), (26, 27, 8), (87, 88, 91), (88, 89, 94), (94, 95, 92), (56, 59, 57), (59, 207, 206), (89, 203, 202), (94, 202, 201), (78, 79, 96), (82, 96, 97), (83, 97, 98), (84, 98, 176), (43, 44, 60), (44, 63, 60), (99, 100, 98), (98, 100, 177), (92, 93, 81), (26, 29, 27), (29, 161, 162), (8, 164, 35), (164, 165, 35), (165, 166, 36), (82, 102, 85), (102, 103, 86), (189, 188, 111), (83, 104, 102), (104, 105, 103), (197, 67, 69), (84, 106, 104), (106, 107, 105), (143, 179, 180), (175, 174, 106), (174, 173, 107), (157, 23, 156), (85, 108, 87), (108, 109, 88), (109, 110, 89), (110, 204, 203), (86, 111, 108), (111, 112, 109), (112, 113, 110), (113, 205, 204), (196, 195, 75), (15, 151, 152), (155, 156, 23), (179, 143, 211), (114, 123, 126), (172, 117, 129), (129, 178, 167), (178, 101, 167), (117, 137, 135), (123, 124, 127), (124, 125, 130), (130, 131, 128), (135, 137, 136), (137, 206, 136), (8, 35, 33), (125, 175, 176), (130, 176, 177), (114, 115, 132), (118, 132, 133), (119, 133, 134), (120, 134, 208), (79, 90, 80), (90, 91, 92), (135, 136, 134), (134, 136, 207), (63, 65, 64), (65, 162, 64), (171, 41, 206), (41, 170, 206), (170, 57, 206), (206, 137, 171), (137, 117, 172), (118, 138, 121), (138, 139, 122), (196, 50, 67), (119, 140, 138), (140, 141, 139), (190, 103, 105), (120, 142, 140), (142, 143, 141), (198, 69, 71), (209, 210, 142), (210, 211, 143), (173, 214, 192), (121, 144, 123), (144, 145, 124), (145, 146, 125), (146, 174, 175), (122, 147, 144), (147, 148, 145), (148, 149, 146), (149, 173, 174), (13, 152, 153), (22, 21, 154), (187, 186, 113), (150, 17, 205), (166, 165, 38), (39, 37, 168), (166, 38, 39), (200, 36, 166), (81, 93, 168), (93, 200, 39), (39, 200, 166), (167, 101, 168), (101, 81, 168), (857, 420, 847), (226, 818, 218), (769, 859, 761), (723, 828, 827), (629, 643, 628), (580, 572, 587), (248, 255, 242), (230, 234, 231), (826, 842, 887), (218, 819, 233), (233, 820, 234), (234, 821, 235), (279, 516, 490), (290, 287, 685), (352, 546, 548), (230, 227, 224), (246, 239, 248), (241, 850, 849), (568, 412, 567), (249, 851, 850), (261, 262, 271), (251, 254, 252), (252, 852, 851), (559, 553, 567), (572, 460, 575), (458, 459, 881), (363, 341, 362), (849, 257, 241), (557, 562, 556), (612, 595, 611), (862, 723, 827), (444, 459, 458), (263, 268, 264), (264, 824, 823), (864, 470, 840), (267, 270, 268), (268, 825, 824), (269, 273, 270), (270, 826, 825), (333, 350, 347), (744, 743, 861), (352, 875, 807), (264, 275, 263), (823, 276, 264), (286, 278, 277), (729, 829, 828), (448, 443, 452), (643, 631, 630), (559, 562, 563), (424, 431, 425), (277, 292, 280), (280, 293, 281), (281, 294, 282), (282, 848, 849), (641, 638, 640), (280, 283, 277), (297, 284, 283), (298, 285, 284), (299, 831, 285), (281, 297, 280), (300, 298, 297), (301, 299, 298), (302, 832, 299), (282, 300, 281), (303, 301, 300), (304, 302, 301), (305, 833, 302), (849, 303, 282), (850, 304, 303), (851, 305, 304), (861, 235, 913), (277, 306, 286), (630, 650, 647), (283, 308, 306), (647, 651, 648), (284, 310, 308), (648, 652, 649), (285, 830, 310), (498, 497, 793), (875, 547, 874), (316, 323, 317), (317, 837, 836), (322, 326, 323), (323, 838, 837), (763, 750, 751), (326, 839, 838), (517, 797, 515), (765, 896, 616), (397, 404, 396), (317, 330, 316), (836, 331, 317), (452, 454, 455), (341, 333, 332), (683, 698, 682), (698, 685, 684), (477, 478, 475), (616, 613, 615), (332, 347, 335), (335, 348, 336), (336, 349, 337), (337, 807, 808), (693, 682, 692), (261, 404, 405), (228, 220, 219), (737, 736, 748), (335, 338, 332), (353, 339, 338), (354, 340, 339), (355, 910, 340), (336, 353, 335), (356, 354, 353), (357, 355, 354), (358, 909, 355), (337, 356, 336), (359, 357, 356), (360, 358, 357), (361, 908, 358), (808, 359, 337), (809, 360, 359), (810, 361, 360), (423, 424, 434), (332, 362, 341), (684, 705, 702), (338, 364, 362), (558, 557, 571), (339, 366, 364), (695, 802, 693), (340, 911, 366), (470, 841, 840), (373, 369, 368), (374, 831, 369), (841, 271, 262), (476, 842, 841), (416, 417, 414), (626, 642, 843), (434, 437, 438), (863, 403, 914), (368, 381, 378), (379, 383, 380), (369, 832, 381), (381, 833, 382), (382, 834, 383), (738, 722, 723), (462, 466, 471), (394, 390, 389), (395, 813, 390), (828, 440, 426), (276, 822, 498), (870, 892, 858), (470, 467, 476), (697, 694, 696), (718, 724, 318), (389, 401, 399), (566, 565, 863), (390, 814, 401), (401, 815, 402), (402, 816, 403), (404, 392, 388), (799, 803, 800), (330, 726, 725), (260, 258, 259), (413, 844, 407), (232, 229, 228), (793, 790, 792), (397, 391, 405), (722, 720, 728), (346, 620, 552), (644, 646, 345), (416, 419, 417), (407, 845, 418), (418, 846, 419), (419, 847, 420), (907, 361, 811), (321, 386, 853), (313, 314, 324), (408, 409, 421), (621, 625, 622), (527, 532, 529), (428, 429, 427), (311, 310, 830), (808, 430, 428), (796, 798, 700), (875, 874, 589), (650, 365, 651), (237, 432, 236), (427, 436, 428), (428, 809, 808), (747, 748, 736), (436, 810, 809), (438, 442, 439), (439, 811, 810), (415, 417, 420), (217, 461, 446), (725, 719, 730), (311, 308, 310), (667, 674, 677), (528, 619, 596), (496, 793, 497), (328, 857, 329), (806, 455, 454), (255, 256, 243), (645, 644, 643), (402, 403, 400), (862, 229, 861), (629, 618, 645), (372, 745, 373), (769, 805, 860), (420, 857, 856), (722, 729, 723), (269, 260, 261), (668, 768, 754), (444, 878, 879), (331, 835, 652), (451, 877, 878), (453, 876, 877), (806, 680, 912), (879, 459, 444), (697, 803, 695), (673, 674, 666), (258, 260, 267), (345, 344, 343), (758, 756, 750), (551, 550, 549), (473, 465, 464), (474, 890, 465), (705, 287, 307), (322, 312, 313), (257, 473, 256), (377, 371, 370), (676, 674, 673), (834, 852, 865), (842, 273, 272), (464, 479, 477), (477, 480, 478), (465, 889, 479), (479, 888, 480), (480, 887, 481), (481, 887, 842), (482, 493, 483), (483, 494, 484), (484, 495, 485), (485, 822, 823), (549, 528, 527), (614, 611, 613), (240, 867, 253), (671, 665, 675), (324, 327, 328), (483, 486, 482), (499, 487, 486), (500, 488, 487), (501, 890, 488), (484, 499, 483), (502, 500, 499), (503, 501, 500), (504, 889, 501), (485, 502, 484), (505, 503, 502), (506, 504, 503), (507, 888, 504), (823, 505, 485), (824, 506, 505), (825, 507, 506), (482, 508, 489), (866, 867, 377), (486, 510, 508), (695, 692, 694), (487, 512, 510), (295, 490, 509), (488, 891, 512), (489, 491, 482), (471, 468, 570), (762, 760, 759), (290, 289, 288), (518, 529, 519), (519, 530, 520), (520, 531, 521), (521, 896, 895), (238, 862, 827), (533, 612, 614), (863, 558, 864), (519, 522, 518), (534, 523, 522), (535, 524, 523), (536, 873, 524), (520, 534, 519), (537, 535, 534), (538, 536, 535), (539, 872, 536), (521, 537, 520), (540, 538, 537), (541, 539, 538), (542, 871, 539), (895, 540, 521), (894, 541, 540), (893, 542, 541), (222, 236, 431), (518, 543, 525), (776, 802, 799), (522, 545, 543), (450, 457, 445), (523, 547, 545), (565, 563, 562), (524, 874, 547), (801, 881, 880), (525, 527, 518), (775, 795, 774), (795, 777, 776), (220, 228, 229), (553, 561, 554), (554, 884, 885), (619, 618, 617), (561, 883, 884), (563, 566, 564), (564, 882, 883), (864, 398, 863), (728, 730, 732), (516, 515, 514), (554, 568, 553), (515, 775, 492), (885, 569, 554), (859, 582, 858), (741, 736, 737), (693, 777, 683), (869, 240, 247), (309, 306, 308), (469, 571, 468), (746, 373, 745), (577, 583, 580), (580, 584, 581), (581, 585, 582), (578, 872, 583), (583, 871, 584), (584, 870, 585), (312, 319, 320), (651, 367, 652), (701, 517, 291), (395, 394, 764), (588, 578, 577), (589, 873, 578), (626, 625, 641), (275, 671, 274), (599, 592, 591), (602, 593, 592), (603, 594, 593), (604, 813, 594), (600, 602, 599), (605, 603, 602), (606, 604, 603), (607, 814, 604), (601, 605, 600), (608, 606, 605), (609, 607, 606), (610, 815, 607), (885, 608, 601), (884, 609, 608), (883, 610, 609), (882, 816, 610), (591, 611, 595), (491, 496, 493), (592, 613, 611), (386, 321, 385), (593, 615, 613), (494, 498, 495), (594, 812, 615), (595, 597, 591), (490, 514, 489), (514, 492, 491), (248, 250, 251), (408, 410, 411), (669, 667, 769), (617, 598, 597), (591, 621, 599), (599, 622, 600), (600, 623, 601), (601, 886, 885), (509, 489, 508), (511, 508, 510), (513, 510, 512), (513, 512, 891), (550, 620, 619), (533, 616, 531), (363, 631, 342), (241, 257, 256), (287, 288, 286), (727, 720, 717), (379, 376, 375), (728, 733, 729), (244, 408, 246), (702, 706, 703), (791, 492, 775), (639, 598, 629), (912, 876, 456), (296, 509, 511), (351, 544, 546), (627, 638, 628), (278, 295, 292), (635, 640, 638), (406, 864, 840), (636, 642, 640), (637, 843, 642), (628, 630, 627), (724, 718, 717), (288, 279, 278), (627, 647, 632), (632, 648, 633), (633, 649, 634), (634, 835, 836), (805, 443, 449), (800, 804, 801), (415, 854, 422), (632, 635, 627), (653, 636, 635), (654, 637, 636), (655, 844, 637), (633, 653, 632), (656, 654, 653), (657, 655, 654), (658, 845, 655), (634, 656, 633), (659, 657, 656), (660, 658, 657), (661, 846, 658), (836, 659, 634), (837, 660, 659), (838, 661, 660), (664, 766, 767), (292, 296, 293), (572, 581, 573), (639, 628, 638), (422, 421, 409), (703, 707, 704), (743, 737, 738), (707, 309, 311), (797, 796, 795), (307, 286, 306), (462, 471, 472), (576, 575, 461), (672, 900, 665), (829, 442, 441), (432, 237, 433), (253, 251, 250), (289, 517, 516), (453, 450, 452), (676, 680, 677), (665, 899, 678), (678, 898, 679), (679, 897, 680), (681, 692, 682), (766, 749, 763), (689, 694, 692), (347, 351, 348), (690, 696, 694), (348, 352, 349), (691, 817, 696), (682, 684, 681), (216, 224, 227), (476, 478, 481), (700, 699, 698), (253, 865, 254), (681, 702, 686), (686, 703, 687), (687, 704, 688), (688, 906, 905), (365, 362, 364), (367, 364, 366), (686, 689, 681), (708, 690, 689), (709, 691, 690), (710, 818, 691), (687, 708, 686), (711, 709, 708), (712, 710, 709), (713, 819, 710), (688, 711, 687), (714, 712, 711), (715, 713, 712), (716, 820, 713), (905, 714, 688), (904, 715, 714), (903, 716, 715), (902, 821, 716), (314, 320, 315), (861, 738, 862), (532, 596, 612), (641, 624, 639), (493, 497, 494), (739, 734, 745), (726, 910, 719), (673, 662, 670), (588, 587, 590), (343, 334, 333), (719, 909, 731), (731, 908, 732), (732, 907, 733), (733, 907, 829), (761, 755, 769), (296, 513, 294), (734, 904, 905), (739, 742, 740), (740, 903, 904), (741, 744, 742), (742, 902, 903), (412, 407, 416), (544, 525, 543), (905, 746, 734), (791, 774, 790), (327, 315, 855), (551, 526, 334), (581, 582, 579), (751, 757, 752), (752, 894, 895), (756, 760, 757), (757, 893, 894), (375, 370, 384), (526, 549, 525), (760, 892, 893), (452, 447, 448), (342, 343, 341), (762, 858, 892), (425, 426, 440), (895, 765, 752), (316, 318, 312), (667, 806, 805), (706, 307, 309), (717, 720, 721), (778, 771, 770), (781, 772, 771), (782, 773, 772), (783, 900, 773), (779, 781, 778), (784, 782, 781), (785, 783, 782), (786, 899, 783), (780, 784, 779), (787, 785, 784), (788, 786, 785), (789, 898, 786), (879, 787, 780), (878, 788, 787), (877, 789, 788), (876, 897, 789), (770, 790, 774), (771, 792, 790), (529, 533, 530), (772, 794, 792), (773, 901, 794), (774, 776, 770), (620, 645, 618), (858, 761, 859), (770, 799, 778), (778, 800, 779), (779, 801, 780), (780, 880, 879), (546, 543, 545), (548, 545, 547), (371, 377, 867), (266, 261, 405), (860, 586, 574), (596, 617, 595), (447, 573, 448), (397, 399, 402), (597, 624, 621), (697, 696, 817), (573, 574, 586), (350, 526, 544), (622, 626, 623), (368, 378, 375), (847, 661, 839), (839, 857, 847), (226, 817, 818), (769, 860, 859), (723, 729, 828), (629, 645, 643), (575, 587, 572), (587, 588, 577), (580, 587, 577), (244, 246, 242), (246, 248, 242), (230, 233, 234), (887, 507, 826), (826, 273, 842), (218, 818, 819), (233, 819, 820), (234, 820, 821), (279, 289, 516), (685, 699, 290), (699, 701, 291), (290, 699, 291), (352, 351, 546), (224, 225, 230), (225, 226, 218), (230, 225, 218), (218, 233, 230), (247, 239, 246), (239, 250, 248), (241, 249, 850), (568, 569, 413), (412, 411, 567), (568, 413, 412), (249, 252, 851), (271, 272, 269), (269, 261, 271), (251, 253, 254), (252, 254, 852), (559, 560, 553), (553, 568, 567), (567, 555, 559), (555, 556, 559), (572, 447, 460), (459, 880, 881), (881, 817, 226), (226, 225, 881), (225, 458, 881), (363, 342, 341), (849, 848, 257), (559, 556, 562), (556, 570, 557), (570, 571, 557), (612, 596, 595), (862, 738, 723), (457, 450, 458), (450, 451, 458), (451, 444, 458), (263, 267, 268), (264, 268, 824), (864, 558, 470), (267, 269, 270), (268, 270, 825), (269, 272, 273), (270, 273, 826), (333, 334, 350), (861, 913, 744), (913, 902, 744), (807, 349, 352), (352, 548, 875), (264, 276, 275), (823, 822, 276), (286, 288, 278), (729, 733, 829), (449, 443, 448), (443, 454, 452), (643, 644, 631), (563, 564, 560), (564, 561, 560), (560, 559, 563), (432, 425, 431), (425, 437, 424), (437, 434, 424), (277, 278, 292), (280, 292, 293), (281, 293, 294), (282, 294, 848), (641, 639, 638), (280, 297, 283), (297, 298, 284), (298, 299, 285), (299, 832, 831), (281, 300, 297), (300, 301, 298), (301, 302, 299), (302, 833, 832), (282, 303, 300), (303, 304, 301), (304, 305, 302), (305, 834, 833), (849, 850, 303), (850, 851, 304), (851, 852, 305), (232, 235, 861), (235, 821, 913), (277, 283, 306), (630, 631, 650), (283, 284, 308), (647, 650, 651), (284, 285, 310), (648, 651, 652), (285, 831, 830), (792, 794, 793), (794, 498, 793), (875, 548, 547), (316, 322, 323), (317, 323, 837), (322, 325, 326), (323, 326, 838), (751, 752, 765), (765, 763, 751), (326, 329, 839), (517, 798, 797), (896, 531, 616), (616, 615, 812), (812, 395, 616), (395, 765, 616), (397, 405, 404), (317, 331, 330), (836, 835, 331), (455, 456, 453), (453, 452, 455), (341, 343, 333), (683, 700, 698), (698, 699, 685), (467, 466, 475), (466, 477, 475), (616, 614, 613), (332, 333, 347), (335, 347, 348), (336, 348, 349), (337, 349, 807), (693, 683, 682), (261, 260, 404), (219, 227, 228), (227, 230, 231), (228, 227, 231), (721, 722, 748), (722, 737, 748), (335, 353, 338), (353, 354, 339), (354, 355, 340), (355, 909, 910), (336, 356, 353), (356, 357, 354), (357, 358, 355), (358, 908, 909), (337, 359, 356), (359, 360, 357), (360, 361, 358), (361, 907, 908), (808, 809, 359), (809, 810, 360), (810, 811, 361), (435, 427, 434), (427, 429, 434), (429, 423, 434), (332, 338, 362), (684, 685, 705), (338, 339, 364), (469, 470, 571), (470, 558, 571), (339, 340, 366), (695, 803, 802), (340, 910, 911), (470, 476, 841), (373, 374, 369), (374, 830, 831), (266, 840, 262), (840, 841, 262), (476, 481, 842), (409, 408, 414), (408, 416, 414), (843, 413, 626), (413, 569, 626), (886, 623, 626), (569, 886, 626), (438, 439, 435), (439, 436, 435), (435, 434, 438), (400, 403, 863), (403, 816, 914), (368, 369, 381), (379, 382, 383), (369, 831, 832), (381, 832, 833), (382, 833, 834), (738, 737, 722), (473, 464, 462), (464, 477, 466), (462, 464, 466), (466, 468, 471), (394, 395, 390), (395, 812, 813), (433, 827, 426), (827, 828, 426), (822, 495, 498), (498, 794, 901), (901, 672, 498), (672, 276, 498), (858, 585, 870), (870, 542, 892), (469, 467, 470), (467, 475, 476), (697, 695, 694), (319, 318, 724), (318, 330, 718), (330, 725, 718), (725, 717, 718), (389, 390, 401), (863, 914, 566), (914, 882, 566), (390, 813, 814), (401, 814, 815), (402, 815, 816), (388, 393, 396), (393, 394, 396), (394, 389, 396), (389, 399, 396), (396, 404, 388), (799, 802, 803), (330, 331, 726), (259, 265, 392), (265, 393, 392), (393, 388, 392), (392, 404, 259), (404, 260, 259), (413, 843, 844), (228, 231, 232), (231, 234, 235), (232, 231, 235), (793, 791, 790), (398, 391, 397), (391, 406, 405), (721, 720, 722), (720, 727, 728), (346, 646, 620), (346, 345, 646), (345, 342, 644), (342, 631, 644), (416, 418, 419), (407, 844, 845), (418, 845, 846), (419, 846, 847), (811, 442, 829), (829, 907, 811), (386, 869, 853), (853, 854, 321), (854, 315, 321), (324, 325, 322), (322, 313, 324), (247, 246, 421), (246, 408, 421), (621, 624, 625), (527, 528, 532), (428, 430, 429), (830, 374, 311), (374, 746, 707), (311, 374, 707), (906, 704, 707), (746, 906, 707), (808, 807, 430), (701, 700, 798), (700, 683, 796), (683, 777, 796), (589, 588, 875), (588, 429, 875), (430, 807, 875), (429, 430, 875), (650, 363, 365), (432, 431, 236), (236, 219, 220), (220, 237, 236), (427, 435, 436), (428, 436, 809), (736, 739, 735), (739, 745, 735), (735, 747, 736), (436, 439, 810), (438, 441, 442), (439, 442, 811), (414, 417, 415), (417, 419, 420), (457, 458, 446), (458, 225, 217), (446, 458, 217), (225, 224, 217), (224, 216, 217), (217, 223, 461), (445, 457, 446), (726, 719, 725), (719, 731, 730), (311, 309, 308), (666, 674, 667), (674, 676, 677), (528, 550, 619), (496, 791, 793), (856, 857, 328), (857, 839, 329), (443, 805, 454), (805, 806, 454), (256, 473, 243), (473, 462, 463), (463, 472, 243), (472, 245, 243), (473, 463, 243), (242, 255, 243), (645, 646, 644), (398, 397, 400), (397, 402, 400), (221, 229, 862), (229, 232, 861), (629, 598, 618), (372, 735, 745), (769, 667, 805), (855, 415, 856), (415, 420, 856), (722, 728, 729), (269, 267, 260), (754, 766, 663), (766, 664, 663), (664, 662, 663), (663, 668, 754), (668, 669, 768), (768, 755, 754), (755, 749, 754), (444, 451, 878), (835, 649, 652), (652, 367, 331), (367, 366, 911), (911, 726, 367), (726, 331, 367), (451, 453, 877), (453, 456, 876), (677, 680, 806), (680, 897, 912), (879, 880, 459), (697, 804, 803), (669, 668, 666), (668, 673, 666), (267, 263, 274), (263, 275, 274), (274, 265, 258), (267, 274, 258), (265, 259, 258), (345, 346, 344), (758, 759, 756), (756, 751, 750), (750, 749, 758), (749, 755, 758), (551, 552, 550), (473, 474, 465), (474, 891, 890), (705, 685, 287), (322, 316, 312), (257, 474, 473), (370, 376, 377), (376, 379, 380), (377, 376, 380), (673, 675, 676), (675, 678, 679), (676, 675, 679), (865, 383, 834), (834, 305, 852), (271, 841, 272), (841, 842, 272), (464, 465, 479), (477, 479, 480), (465, 890, 889), (479, 889, 888), (480, 888, 887), (482, 491, 493), (483, 493, 494), (484, 494, 495), (485, 495, 822), (549, 550, 528), (614, 612, 611), (868, 867, 240), (867, 866, 253), (672, 665, 671), (665, 678, 675), (328, 329, 325), (329, 326, 325), (325, 324, 328), (483, 499, 486), (499, 500, 487), (500, 501, 488), (501, 889, 890), (484, 502, 499), (502, 503, 500), (503, 504, 501), (504, 888, 889), (485, 505, 502), (505, 506, 503), (506, 507, 504), (507, 887, 888), (823, 824, 505), (824, 825, 506), (825, 826, 507), (482, 486, 508), (377, 380, 866), (380, 383, 865), (866, 380, 865), (486, 487, 510), (695, 693, 692), (487, 488, 512), (295, 279, 490), (488, 890, 891), (489, 514, 491), (556, 555, 570), (555, 471, 570), (758, 761, 759), (761, 762, 759), (290, 291, 289), (518, 527, 529), (519, 529, 530), (520, 530, 531), (521, 531, 896), (827, 433, 238), (238, 221, 862), (533, 532, 612), (863, 565, 558), (519, 534, 522), (534, 535, 523), (535, 536, 524), (536, 872, 873), (520, 537, 534), (537, 538, 535), (538, 539, 536), (539, 871, 872), (521, 540, 537), (540, 541, 538), (541, 542, 539), (542, 870, 871), (895, 894, 540), (894, 893, 541), (893, 892, 542), (424, 423, 431), (423, 222, 431), (518, 522, 543), (776, 777, 802), (522, 523, 545), (460, 447, 445), (447, 450, 445), (523, 524, 547), (557, 558, 562), (558, 565, 562), (524, 873, 874), (801, 804, 881), (525, 549, 527), (775, 797, 795), (795, 796, 777), (229, 221, 220), (221, 238, 237), (220, 221, 237), (553, 560, 561), (554, 561, 884), (619, 620, 618), (561, 564, 883), (563, 565, 566), (564, 566, 882), (391, 398, 864), (398, 400, 863), (727, 730, 728), (730, 731, 732), (516, 517, 515), (554, 569, 568), (515, 797, 775), (885, 886, 569), (579, 582, 859), (582, 585, 858), (741, 739, 736), (693, 802, 777), (422, 853, 869), (869, 868, 240), (240, 239, 247), (247, 421, 422), (422, 869, 247), (309, 307, 306), (571, 570, 468), (468, 466, 467), (467, 469, 468), (746, 374, 373), (577, 578, 583), (580, 583, 584), (581, 584, 585), (578, 873, 872), (583, 872, 871), (584, 871, 870), (384, 385, 320), (320, 314, 313), (313, 312, 320), (312, 318, 319), (319, 387, 384), (320, 319, 384), (651, 365, 367), (701, 798, 517), (394, 393, 764), (393, 753, 764), (764, 763, 765), (765, 395, 764), (588, 589, 578), (589, 874, 873), (640, 642, 641), (642, 626, 641), (275, 276, 672), (671, 670, 274), (275, 672, 671), (599, 602, 592), (602, 603, 593), (603, 604, 594), (604, 814, 813), (600, 605, 602), (605, 606, 603), (606, 607, 604), (607, 815, 814), (601, 608, 605), (608, 609, 606), (609, 610, 607), (610, 816, 815), (885, 884, 608), (884, 883, 609), (883, 882, 610), (882, 914, 816), (591, 592, 611), (491, 492, 496), (592, 593, 613), (321, 320, 385), (385, 370, 371), (371, 386, 385), (593, 594, 615), (494, 497, 498), (594, 813, 812), (595, 617, 597), (490, 516, 514), (514, 515, 492), (251, 252, 249), (249, 248, 251), (411, 412, 416), (416, 408, 411), (769, 768, 669), (669, 666, 667), (617, 618, 598), (591, 597, 621), (599, 621, 622), (600, 622, 623), (601, 623, 886), (509, 490, 489), (511, 509, 508), (513, 511, 510), (891, 474, 513), (474, 257, 513), (848, 294, 513), (257, 848, 513), (550, 552, 620), (531, 530, 533), (533, 614, 616), (363, 650, 631), (255, 248, 256), (248, 249, 256), (249, 241, 256), (287, 290, 288), (717, 725, 727), (725, 730, 727), (375, 378, 379), (378, 381, 382), (379, 378, 382), (728, 732, 733), (244, 410, 408), (702, 705, 706), (791, 496, 492), (639, 624, 598), (455, 806, 456), (806, 912, 456), (296, 295, 509), (351, 350, 544), (627, 635, 638), (278, 279, 295), (635, 636, 640), (840, 266, 406), (406, 391, 864), (636, 637, 642), (637, 844, 843), (628, 643, 630), (717, 747, 724), (747, 735, 387), (724, 747, 387), (735, 372, 387), (387, 319, 724), (288, 289, 279), (627, 630, 647), (632, 647, 648), (633, 648, 649), (634, 649, 835), (586, 860, 449), (860, 805, 449), (800, 803, 804), (855, 854, 415), (854, 853, 422), (632, 653, 635), (653, 654, 636), (654, 655, 637), (655, 845, 844), (633, 656, 653), (656, 657, 654), (657, 658, 655), (658, 846, 845), (634, 659, 656), (659, 660, 657), (660, 661, 658), (661, 847, 846), (836, 837, 659), (837, 838, 660), (838, 839, 661), (767, 753, 393), (393, 265, 767), (265, 274, 664), (767, 265, 664), (274, 670, 664), (292, 295, 296), (572, 580, 581), (639, 629, 628), (414, 415, 409), (415, 422, 409), (703, 706, 707), (743, 741, 737), (707, 706, 309), (797, 798, 796), (307, 287, 286), (411, 410, 555), (410, 244, 245), (244, 242, 245), (242, 243, 245), (567, 411, 555), (410, 245, 555), (471, 555, 472), (472, 555, 245), (463, 462, 472), (216, 222, 223), (222, 423, 223), (576, 590, 587), (423, 576, 223), (223, 217, 216), (445, 446, 461), (460, 445, 461), (461, 223, 576), (576, 587, 575), (575, 460, 461), (672, 901, 900), (440, 828, 441), (828, 829, 441), (237, 238, 433), (433, 426, 432), (426, 425, 432), (239, 240, 250), (240, 253, 250), (289, 291, 517), (453, 451, 450), (676, 679, 680), (665, 900, 899), (678, 899, 898), (679, 898, 897), (681, 689, 692), (764, 753, 763), (753, 767, 766), (766, 754, 749), (753, 766, 763), (750, 763, 749), (689, 690, 694), (347, 350, 351), (690, 691, 696), (348, 351, 352), (691, 818, 817), (682, 698, 684), (227, 219, 216), (219, 236, 222), (216, 219, 222), (475, 478, 476), (478, 480, 481), (700, 701, 699), (866, 865, 253), (865, 852, 254), (681, 684, 702), (686, 702, 703), (687, 703, 704), (688, 704, 906), (365, 363, 362), (367, 365, 364), (686, 708, 689), (708, 709, 690), (709, 710, 691), (710, 819, 818), (687, 711, 708), (711, 712, 709), (712, 713, 710), (713, 820, 819), (688, 714, 711), (714, 715, 712), (715, 716, 713), (716, 821, 820), (905, 904, 714), (904, 903, 715), (903, 902, 716), (902, 913, 821), (321, 315, 320), (315, 327, 314), (327, 324, 314), (861, 743, 738), (532, 528, 596), (641, 625, 624), (493, 496, 497), (740, 734, 739), (734, 746, 745), (726, 911, 910), (670, 671, 675), (673, 668, 662), (668, 663, 662), (670, 675, 673), (662, 664, 670), (590, 576, 423), (423, 429, 590), (429, 588, 590), (343, 344, 334), (719, 910, 909), (731, 909, 908), (732, 908, 907), (758, 755, 761), (755, 768, 769), (294, 293, 296), (296, 511, 513), (734, 740, 904), (739, 741, 742), (740, 742, 903), (741, 743, 744), (742, 744, 902), (413, 407, 412), (407, 418, 416), (544, 526, 525), (905, 906, 746), (791, 775, 774), (854, 855, 315), (855, 856, 327), (856, 328, 327), (334, 344, 551), (344, 346, 552), (551, 344, 552), (574, 573, 579), (573, 581, 579), (751, 756, 757), (752, 757, 894), (756, 759, 760), (757, 760, 893), (376, 370, 375), (370, 385, 384), (526, 551, 549), (760, 762, 892), (452, 450, 447), (342, 345, 343), (440, 441, 437), (441, 438, 437), (437, 425, 440), (895, 896, 765), (316, 330, 318), (667, 677, 806), (706, 705, 307), (748, 747, 721), (747, 717, 721), (778, 781, 771), (781, 782, 772), (782, 783, 773), (783, 899, 900), (779, 784, 781), (784, 785, 782), (785, 786, 783), (786, 898, 899), (780, 787, 784), (787, 788, 785), (788, 789, 786), (789, 897, 898), (879, 878, 787), (878, 877, 788), (877, 876, 789), (876, 912, 897), (770, 771, 790), (771, 772, 792), (529, 532, 533), (772, 773, 794), (773, 900, 901), (774, 795, 776), (620, 646, 645), (858, 762, 761), (770, 776, 799), (778, 799, 800), (779, 800, 801), (780, 801, 880), (546, 544, 543), (548, 546, 545), (867, 868, 371), (868, 869, 386), (371, 868, 386), (405, 406, 266), (266, 262, 261), (579, 859, 574), (859, 860, 574), (596, 619, 617), (447, 572, 573), (396, 399, 397), (399, 401, 402), (597, 598, 624), (817, 881, 697), (881, 804, 697), (449, 448, 586), (448, 573, 586), (350, 334, 526), (622, 625, 626), (375, 384, 372), (384, 387, 372), (372, 373, 375), (373, 368, 375)])
me_turret_001.polygons.foreach_set('use_smooth', [True] * 1792)
me_turret_001.polygons.foreach_set('material_index', [0, 0, 0, 0, 0, 0, 0, 0, 0, 0, 0, 0, 0, 0, 0, 0, 0, 0, 0, 0, 0, 0, 0, 0, 0, 0, 0, 0, 0, 0, 0, 0, 0, 0, 0, 0, 0, 0, 0, 0, 0, 0, 0, 0, 0, 0, 0, 0, 0, 0, 0, 0, 0, 0, 0, 0, 0, 0, 0, 0, 0, 0, 0, 0, 0, 0, 0, 0, 0, 0, 0, 0, 0, 0, 0, 0, 0, 0, 0, 0, 0, 0, 0, 0, 0, 0, 0, 0, 0, 0, 0, 0, 0, 0, 0, 0, 0, 0, 0, 0, 0, 0, 0, 0, 0, 0, 0, 0, 0, 0, 0, 0, 0, 0, 0, 0, 0, 0, 0, 0, 0, 0, 0, 0, 0, 0, 0, 0, 0, 0, 0, 0, 0, 0, 0, 0, 0, 0, 0, 0, 0, 0, 0, 0, 0, 0, 0, 0, 0, 0, 0, 0, 0, 0, 0, 0, 0, 0, 0, 0, 0, 0, 0, 0, 0, 0, 0, 0, 0, 0, 0, 0, 0, 0, 0, 0, 0, 0, 0, 0, 0, 0, 0, 0, 0, 0, 0, 0, 0, 0, 0, 0, 0, 0, 0, 0, 0, 0, 0, 0, 0, 0, 0, 0, 0, 0, 0, 0, 0, 0, 0, 0, 0, 0, 0, 0, 0, 0, 0, 0, 0, 0, 0, 0, 0, 0, 0, 0, 0, 0, 0, 0, 0, 0, 0, 0, 0, 0, 0, 0, 0, 0, 0, 0, 0, 0, 0, 0, 0, 0, 0, 0, 0, 0, 0, 0, 0, 0, 0, 0, 0, 0, 0, 0, 0, 0, 0, 0, 0, 0, 0, 0, 0, 0, 0, 0, 0, 0, 0, 0, 0, 0, 0, 0, 0, 0, 0, 0, 0, 0, 0, 0, 0, 0, 0, 0, 0, 0, 0, 0, 0, 0, 0, 0, 0, 0, 0, 0, 0, 0, 0, 0, 0, 0, 0, 0, 0, 0, 0, 0, 0, 0, 0, 0, 0, 0, 0, 0, 0, 0, 0, 0, 0, 0, 0, 0, 0, 0, 0, 0, 0, 0, 0, 0, 0, 0, 0, 0, 0, 0, 0, 0, 0, 0, 0, 0, 0, 0, 0, 0, 0, 0, 0, 0, 0, 0, 0, 0, 0, 0, 0, 0, 0, 0, 0, 0, 0, 0, 0, 0, 0, 0, 0, 0, 0, 0, 0, 0, 0, 0, 0, 0, 0, 0, 0, 0, 0, 0, 1, 1, 1, 1, 1, 1, 1, 1, 1, 1, 1, 1, 1, 1, 1, 1, 1, 1, 1, 1, 1, 1, 1, 1, 1, 1, 1, 1, 1, 1, 1, 1, 1, 1, 1, 1, 1, 1, 1, 1, 1, 1, 1, 1, 1, 1, 1, 1, 1, 1, 1, 1, 1, 1, 1, 1, 1, 1, 1, 1, 1, 1, 1, 1, 1, 1, 1, 1, 1, 1, 1, 1, 1, 1, 1, 1, 1, 1, 1, 1, 1, 1, 1, 1, 1, 1, 1, 1, 1, 1, 1, 1, 1, 1, 1, 1, 1, 1, 1, 1, 1, 1, 1, 1, 1, 1, 1, 1, 1, 1, 1, 1, 1, 1, 1, 1, 1, 1, 1, 1, 1, 1, 1, 1, 1, 1, 1, 1, 1, 1, 1, 1, 1, 1, 1, 1, 1, 1, 1, 1, 1, 1, 1, 1, 1, 1, 1, 1, 1, 1, 1, 1, 1, 1, 1, 1, 1, 1, 1, 1, 1, 1, 1, 1, 1, 1, 1, 1, 1, 1, 1, 1, 1, 1, 1, 1, 1, 1, 1, 1, 1, 1, 1, 1, 1, 1, 1, 1, 1, 1, 1, 1, 1, 1, 1, 1, 1, 1, 1, 1, 1, 1, 1, 1, 1, 1, 1, 1, 1, 1, 1, 1, 1, 1, 1, 1, 1, 1, 1, 1, 1, 1, 1, 1, 1, 1, 1, 1, 1, 1, 1, 1, 1, 1, 1, 1, 1, 1, 1, 1, 1, 1, 1, 1, 1, 1, 1, 1, 1, 1, 1, 1, 1, 1, 1, 1, 1, 1, 1, 1, 1, 1, 1, 1, 1, 1, 1, 1, 1, 1, 1, 1, 1, 1, 1, 1, 1, 1, 1, 1, 1, 1, 1, 1, 1, 1, 1, 1, 1, 1, 1, 1, 1, 1, 1, 1, 1, 1, 1, 1, 1, 1, 1, 1, 1, 1, 1, 1, 1, 1, 1, 1, 1, 1, 1, 1, 1, 1, 1, 1, 1, 1, 1, 1, 1, 1, 1, 1, 1, 1, 1, 1, 1, 1, 1, 1, 1, 1, 1, 1, 1, 1, 1, 1, 1, 1, 1, 1, 1, 1, 1, 1, 1, 1, 1, 1, 1, 1, 1, 1, 1, 1, 1, 1, 1, 1, 1, 1, 1, 1, 1, 1, 1, 1, 1, 1, 1, 1, 1, 1, 1, 1, 1, 1, 1, 1, 1, 1, 1, 1, 1, 1, 1, 1, 1, 1, 1, 1, 1, 1, 1, 1, 1, 1, 1, 1, 1, 1, 1, 1, 1, 1, 1, 1, 1, 1, 1, 1, 1, 1, 1, 1, 1, 1, 1, 1, 1, 1, 1, 1, 1, 1, 1, 1, 1, 1, 1, 1, 1, 1, 1, 1, 1, 1, 1, 1, 1, 1, 1, 1, 1, 1, 1, 1, 1, 1, 1, 1, 1, 1, 1, 1, 1, 1, 1, 1, 1, 1, 1, 1, 1, 1, 1, 1, 1, 1, 1, 1, 1, 1, 1, 1, 1, 1, 1, 1, 1, 1, 1, 1, 1, 1, 1, 1, 1, 1, 1, 1, 1, 1, 1, 1, 1, 1, 1, 1, 1, 1, 1, 1, 1, 1, 1, 1, 1, 1, 1, 1, 1, 1, 1, 1, 1, 1, 1, 1, 1, 1, 1, 1, 1, 1, 1, 1, 1, 1, 1, 1, 1, 1, 1, 1, 1, 1, 1, 1, 1, 1, 1, 1, 1, 1, 1, 1, 1, 1, 1, 1, 1, 1, 1, 1, 1, 1, 1, 1, 1, 1, 1, 1, 1, 1, 1, 1, 1, 1, 1, 1, 1, 1, 1, 1, 1, 1, 1, 1, 1, 1, 1, 1, 1, 1, 1, 1, 1, 1, 1, 1, 1, 1, 1, 1, 1, 1, 1, 1, 1, 1, 1, 1, 1, 1, 1, 1, 1, 1, 1, 1, 1, 1, 1, 1, 1, 1, 1, 1, 1, 1, 1, 1, 1, 1, 1, 1, 1, 1, 1, 1, 1, 1, 1, 1, 1, 1, 1, 1, 1, 1, 1, 1, 1, 1, 1, 1, 1, 1, 1, 1, 1, 1, 1, 1, 1, 1, 1, 1, 1, 1, 1, 1, 1, 1, 1, 1, 1, 1, 1, 1, 1, 1, 1, 1, 1, 1, 1, 1, 1, 1, 1, 1, 1, 1, 1, 1, 1, 1, 1, 1, 1, 1, 1, 1, 1, 1, 1, 1, 1, 1, 1, 1, 1, 1, 1, 1, 1, 1, 1, 1, 1, 1, 1, 1, 1, 1, 1, 1, 1, 1, 1, 1, 1, 1, 1, 1, 1, 1, 1, 1, 1, 1, 1, 1, 1, 1, 1, 1, 1, 1, 1, 1, 1, 1, 1, 1, 1, 1, 1, 1, 1, 1, 1, 1, 1, 1, 1, 1, 1, 1, 1, 1, 1, 1, 1, 1, 1, 1, 1, 1, 1, 1, 1, 1, 1, 1, 1, 1, 1, 1, 1, 1, 1, 1, 1, 1, 1, 1, 1, 1, 1, 1, 1, 1, 1, 1, 1, 1, 1, 1, 1, 1, 1, 1, 1, 1, 1, 1, 1, 1, 1, 1, 1, 1, 1, 1, 1, 1, 1, 1, 1, 1, 1, 1, 1, 1, 1, 1, 1, 1, 1, 1, 1, 1, 1, 1, 1, 1, 1, 1, 1, 1, 1, 1, 1, 1, 1, 1, 1, 1, 1, 1, 1, 1, 1, 1, 1, 1, 1, 1, 1, 1, 1, 1, 1, 1, 1, 1, 1, 1, 1, 1, 1, 1, 1, 1, 1, 1, 1, 1, 1, 1, 1, 1, 1, 1, 1, 1, 1, 1, 1, 1, 1, 1, 1, 1, 1, 1, 1, 1, 1, 1, 1, 1, 1, 1, 1, 1, 1, 1, 1, 1, 1, 1, 1, 1, 1, 1, 1, 1, 1, 1, 1, 1, 1, 1, 1, 1, 1, 1, 1, 1, 1, 1, 1, 1, 1, 1, 1, 1, 1, 1, 1, 1, 1, 1, 1, 1, 1, 1, 1, 1, 1, 1, 1, 1, 1, 1, 1, 1, 1, 1, 1, 1, 1, 1, 1, 1, 1, 1, 1, 1, 1, 1, 1, 1, 1, 1, 1, 1, 1, 1, 1, 1, 1, 1, 1, 1, 1, 1, 1, 1, 1, 1, 1, 1, 1, 1, 1, 1, 1, 1, 1, 1, 1, 1, 1, 1, 1, 1, 1, 1, 1, 1, 1, 1, 1, 1, 1, 1, 1, 1, 1, 1, 1, 1, 1, 1, 1, 1, 1, 1, 1, 1, 1, 1, 1, 1, 1, 1, 1, 1, 1, 1, 1, 1, 1, 1, 1, 1, 1, 1, 1, 1, 1, 1, 1, 1, 1, 1, 1, 1, 1, 1, 1, 1, 1, 1, 1, 1, 1, 1, 1, 1, 1, 1, 1, 1, 1, 1, 1, 1, 1, 1, 1, 1, 1, 1, 1, 1, 1, 1, 1, 1, 1, 1, 1, 1, 1, 1, 1, 1, 1, 1, 1, 1, 1, 1, 1, 1, 1, 1, 1, 1, 1, 1, 1, 1, 1, 1, 1, 1, 1, 1, 1, 1, 1, 1, 1, 1, 1, 1, 1, 1, 1, 1, 1, 1, 1, 1, 1, 1, 1, 1, 1, 1, 1, 1, 1, 1, 1, 1, 1, 1, 1, 1, 1, 1, 1, 1, 1, 1, 1, 1, 1, 1, 1, 1, 1, 1, 1, 1, 1, 1, 1, 1, 1, 1, 1, 1, 1, 1, 1, 1, 1, 1, 1, 1, 1, 1, 1, 1, 1, 1, 1, 1, 1, 1, 1, 1, 1, 1, 1, 1, 1, 1, 1, 1, 1, 1, 1, 1, 1, 1, 1, 1, 1, 1, 1, 1, 1, 1, 1, 1, 1, 1, 1, 1, 1, 1, 1, 1, 1, 1, 1, 1, 1, 1, 1, 1, 1, 1, 1, 1, 1, 1, 1, 1, 1, 1, 1, 1, 1, 1, 1, 1, 1, 1, 1, 1, 1, 1, 1, 1, 1, 1, 1, 1, 1, 1, 1, 1, 1, 1, 1, 1, 1, 1, 1, 1, 1, 1, 1, 1, 1, 1, 1, 1, 1, 1, 1, 1, 1, 1, 1, 1, 1, 1, 1, 1, 1, 1, 1, 1, 1, 1, 1, 1, 1, 1, 1, 1, 1, 1, 1, 1, 1, 1, 1, 1, 1, 1, 1, 1, 1, 1, 1, 1, 1, 1, 1, 1, 1, 1, 1, 1, 1, 1, 1, 1, 1, 1, 1, 1, 1, 1, 1, 1, 1, 1, 1, 1, 1, 1, 1, 1, 1, 1, 1, 1, 1, 1, 1, 1, 1, 1, 1, 1, 1, 1, 1, 1, 1, 1, 1, 1, 1, 1, 1, 1, 1, 1, 1, 1, 1, 1])
_k = set([(150, 151), (150, 212), (151, 152), (152, 153), (153, 154), (154, 155), (155, 156), (156, 213), (179, 180), (179, 215), (180, 181), (181, 182), (182, 183), (183, 184), (184, 185), (185, 214), (186, 187), (186, 212), (187, 188), (188, 189), (189, 190), (190, 191), (191, 192), (192, 214), (193, 194), (193, 215), (194, 195), (195, 196), (196, 197), (197, 198), (198, 199), (199, 213)])
me_turret_001.attributes.new('sharp_edge', 'BOOLEAN', 'EDGE').data.foreach_set('value', [ (min(e.vertices), max(e.vertices)) in _k for e in me_turret_001.edges])
me_turret_001.materials.append(mat_barrel)
me_turret_001.materials.append(mat_body)
me_turret_001.use_remesh_preserve_volume = False
me_turret_001.use_remesh_preserve_attributes = False
me_turret_001.use_mirror_vertex_groups = False
me_turret_001.update()

# ---- objects
ob_turret_001 = bpy.data.objects.new('Turret.001', me_turret_001)
ob_lamp = bpy.data.objects.new('Lamp', light_lamp)
ob_camera = bpy.data.objects.new('Camera', cam_camera)

# ---- transforms, parenting, visibility, modifiers, constraints
ob_turret_001.location = (0.0, 0.0, 0.0)
ob_turret_001.rotation_euler = (1.571, -0.0, 0.0)
ob_turret_001.lineart.crease_threshold = 0.0
ob_lamp.location = (4.076, 1.005, 5.904)
ob_lamp.rotation_euler = (0.6503, 0.05522, 1.866)
ob_lamp.lock_rotations_4d = False
ob_lamp.empty_display_type = 'ARROWS'
ob_lamp.color = (0.0, 0.0, 0.0, 0.0)
ob_lamp.lineart.crease_threshold = 0.0
ob_camera.location = (7.481, -6.508, 5.344)
ob_camera.rotation_euler = (1.109, 0.0, 0.8149)
ob_camera.lock_rotations_4d = False
ob_camera.empty_display_type = 'ARROWS'
ob_camera.color = (0.0, 0.0, 0.0, 0.0)
ob_camera.display_type = 'WIRE'
ob_camera.lineart.crease_threshold = 0.0

# ---- collection membership
col_collection_1.objects.link(ob_turret_001)
col_collection_1.objects.link(ob_lamp)
col_collection_1.objects.link(ob_camera)

# ---- scene / render settings (as saved in the file)
scene.camera = ob_camera
scene.frame_start = 1; scene.frame_end = 250; scene.frame_set(1)
scene.render.engine = 'BLENDER_EEVEE_NEXT'
scene.render.resolution_percentage = 50
scene.render.dither_intensity = 0.0
scene.cycles.use_denoising = False
scene.cycles.samples = 128
scene.cycles.sampling_pattern = 'TABULATED_SOBOL'
scene.cycles.use_adaptive_sampling = False
scene.cycles.use_light_tree = False
scene.cycles.blur_glossy = 0.0
scene.cycles.sample_clamp_indirect = 0.0
scene.view_settings.view_transform = 'Standard'
bpy.context.view_layer.update()
